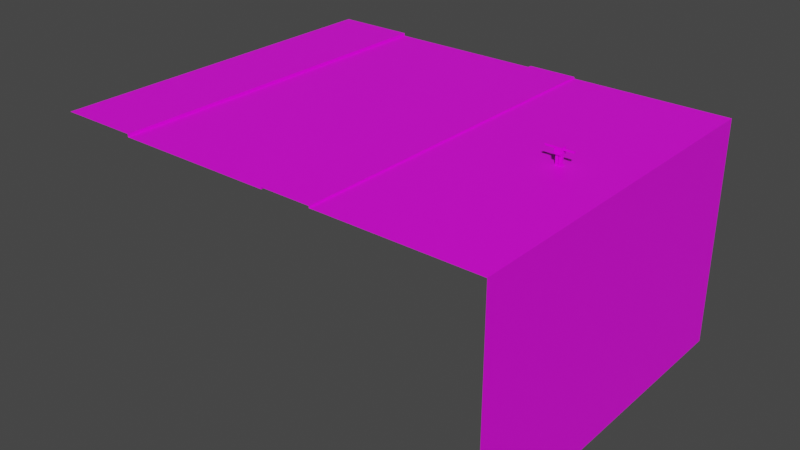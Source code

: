 # Source: model-scenario-ground-level0-road-end.blend  (saved by Blender 3.1.7; exported with 4.5.12 LTS)
import bpy
from mathutils import Matrix  # noqa: F401  (used for matrix-valued properties, if any)

bpy.ops.wm.read_factory_settings(use_empty=True)
scene = bpy.context.scene
scene.name = 'Scene'

# ---- collections
col_collection = bpy.data.collections.new('Collection'); scene.collection.children.link(col_collection)

# ---- images (referenced by path relative to the original .blend; pixels are not part of the script)
import os
ASSET_DIR = os.environ.get("B2B_ASSET_DIR", "")  # directory of the original .blend (textures are referenced by path, not embedded)
HERE = os.path.dirname(os.path.abspath(__file__))  # packed textures are extracted next to this script under _unpacked/

def load_image(name, relpath, width, height, colorspace="sRGB"):
    """Load a texture the original file referenced (path relative to the .blend, or extracted next to this script)."""
    p = next((c for c in (os.path.join(HERE, relpath), os.path.join(ASSET_DIR, relpath)) if relpath and os.path.exists(c)), "")
    if p:
        img = bpy.data.images.load(p, check_existing=True)
        img.name = name
    else:  # same state as the original file: an image datablock whose file is absent (Cycles renders it pink)
        img = bpy.data.images.new(name, width, height)
        img.source = "FILE"
        img.filepath = "//" + (relpath or name)
    img.colorspace_settings.name = colorspace
    return img
img_untitled = load_image('Untitled', '', 1024, 1024, 'sRGB')
img_texture_character_playable_cubeman_tga = load_image('texture-character-playable-cubeman.tga', 'texture-character-playable-cubeman.tga', 1024, 1024, 'sRGB')

# ---- materials (node trees are filled in below, after node groups)
mat_material_road = bpy.data.materials.new('material_road')
mat_material_road.use_transparent_shadow = False
mat_material_character_playable_cubeman = bpy.data.materials.new('material_character_playable_cubeman')
mat_material_character_playable_cubeman.alpha_threshold = 0.0
mat_material_character_playable_cubeman.use_transparent_shadow = False
mat_material_character_playable_cubeman.line_color = (0.0, 0.0, 0.0, 1.0)

# ---- material node trees
mat_material_road.use_nodes = True; mat_material_road.node_tree.nodes.clear()
_N = mat_material_road.node_tree.nodes; _L = mat_material_road.node_tree.links
n0 = _N.new('ShaderNodeBsdfPrincipled'); n0.name = 'Principled BSDF'; n0.location = (10, 300)
n0.distribution = 'GGX'
n0.subsurface_method = 'RANDOM_WALK_SKIN'
n0.inputs[3].default_value = 1.45
n0.inputs[27].default_value = (0.0, 0.0, 0.0, 1.0)
n0.inputs[28].default_value = 1.0
n1 = _N.new('ShaderNodeOutputMaterial'); n1.name = 'Material Output'; n1.location = (300, 300)
n2 = _N.new('ShaderNodeTexImage'); n2.name = 'Image Texture'; n2.location = (-280, 280)
n2.image = img_untitled
_L.new(n0.outputs[0], n1.inputs[0])
_L.new(n2.outputs[0], n0.inputs[0])
n1.is_active_output = True
mat_material_character_playable_cubeman.use_nodes = True; mat_material_character_playable_cubeman.node_tree.nodes.clear()
_N = mat_material_character_playable_cubeman.node_tree.nodes; _L = mat_material_character_playable_cubeman.node_tree.links
n0 = _N.new('ShaderNodeOutputMaterial'); n0.name = 'Material Output'; n0.location = (300, 300)
n1 = _N.new('ShaderNodeBsdfPrincipled'); n1.name = 'Principled BSDF'; n1.location = (10, 300)
n1.distribution = 'GGX'
n1.subsurface_method = 'RANDOM_WALK_SKIN'
n1.inputs[2].default_value = 0.4
n1.inputs[3].default_value = 1.45
n1.inputs[27].default_value = (0.0, 0.0, 0.0, 1.0)
n1.inputs[28].default_value = 1.0
n2 = _N.new('ShaderNodeTexImage'); n2.name = 'Image Texture'; n2.location = (-280, 280)
n2.image = img_texture_character_playable_cubeman_tga
_L.new(n1.outputs[0], n0.inputs[0])
_L.new(n2.outputs[0], n1.inputs[0])
n0.is_active_output = True

# ---- world
world_world = bpy.data.worlds.new('World'); scene.world = world_world
world_world.use_nodes = True; world_world.node_tree.nodes.clear()
_N = world_world.node_tree.nodes; _L = world_world.node_tree.links
n0 = _N.new('ShaderNodeOutputWorld'); n0.name = 'World Output'; n0.location = (300, 300)
n1 = _N.new('ShaderNodeBackground'); n1.name = 'Background'; n1.location = (10, 300)
n1.inputs[0].default_value = (0.05088, 0.05088, 0.05088, 1.0)
_L.new(n1.outputs[0], n0.inputs[0])
n0.is_active_output = True
world_world.color = (0.05088, 0.05088, 0.05088)
world_world.use_sun_shadow = False
world_world.sun_shadow_jitter_overblur = 0.0

# ---- meshes
me_cube_001 = bpy.data.meshes.new('Cube.001')
me_cube_001.from_pydata([(-27.02, -15.92, 1.13), (-27.02, 15.89, 1.13), (5.38, -15.92, -19.0), (5.38, -15.92, 1.13), (5.38, 15.89, -19.0), (5.38, 15.89, 1.13), (-13.0, 15.89, 1.13), (-8.642, 15.89, 1.13), (-8.642, -15.92, 1.13), (-13.0, -15.92, 1.13), (-13.0, 15.89, 1.28), (-8.642, 15.89, 1.28), (-8.642, -15.92, 1.28), (-13.0, -15.92, 1.28), (-27.02, -15.92, 1.38), (-27.02, 15.89, 1.38), (-34.01, -15.92, 1.38), (-34.01, 15.89, 1.38), (-34.01, 15.89, -19.0)], [], [(4, 5, 3, 2), (6, 1, 0, 9), (5, 7, 8, 3), (11, 10, 13, 12), (8, 7, 11, 12), (6, 9, 13, 10), (14, 15, 17, 16), (0, 1, 15, 14), (5, 4, 18, 17, 15, 1, 6, 10, 11, 7)])
_uv = me_cube_001.uv_layers.new(name='UVMap')
_uv.uv.foreach_set('vector', [0.5271, 0.2605, 0.5271, 0.006211, 0.006211, 0.006211, 0.006211, 0.2605, 0.2605, 0.2729, 0.006211, 0.2729, 0.006211, 0.7938, 0.2605, 0.7938, 0.7938, 0.5271, 0.7938, 0.2729, 0.2729, 0.2729, 0.2729, 0.5271, 0.9938, 0.2729, 0.9395, 0.2729, 0.9395, 0.7938, 0.9938, 0.7938, 0.006211, 0.9938, 0.5271, 0.9938, 0.5271, 0.9395, 0.006211, 0.9395, 0.8605, 0.7938, 0.8605, 0.2729, 0.8062, 0.2729, 0.8062, 0.7938, 0.006211, 0.9271, 0.5271, 0.9271, 0.5271, 0.8062, 0.006211, 0.8062, 0.9271, 0.7938, 0.9271, 0.2729, 0.8729, 0.2729, 0.8729, 0.7938, 0.2792, 0.5396, 0.7938, 0.5395, 0.7938, 0.7938, 0.2729, 0.7938, 0.2729, 0.7487, 0.2793, 0.7487, 0.2793, 0.6582, 0.2754, 0.6582, 0.2754, 0.6301, 0.2793, 0.6301])
me_cube_001.materials.append(mat_material_road)
me_cube_001.use_remesh_fix_poles = True
me_cube_001.use_remesh_preserve_attributes = False
me_cube_001.update()
me_cube_002 = bpy.data.meshes.new('Cube.002')
me_cube_002.from_pydata([(0.2906, 0.2906, 1.482), (0.2906, 0.2906, 0.9004), (0.2906, -0.2906, 1.482), (0.2906, -0.2906, 0.9004), (-0.2906, 0.2906, 1.482), (-0.2906, 0.2906, 0.9004), (-0.2906, -0.2906, 1.482), (-0.2906, -0.2906, 0.9004), (0.2906, 0.2906, 1.078), (0.2906, 0.2906, 1.018), (-0.2906, -0.2906, 1.018), (-0.2906, -0.2906, 1.078), (0.2906, -0.2906, 1.078), (0.2906, -0.2906, 1.018), (-0.2906, 0.2906, 1.078), (-0.2906, 0.2906, 1.018), (0.3081, 0.2906, 1.078), (0.3081, 0.2906, 1.018), (0.3081, -0.2906, 1.078), (0.3081, -0.2906, 1.018), (-0.3081, -0.2906, 1.018), (-0.3081, -0.2906, 1.078), (-0.3081, 0.2906, 1.078), (-0.3081, 0.2906, 1.018), (0.2906, 0.3081, 1.078), (0.2906, 0.3081, 1.018), (-0.2906, 0.3081, 1.078), (-0.2906, 0.3081, 1.018), (0.3081, 0.3081, 1.078), (0.3081, 0.3081, 1.018), (-0.3081, 0.3081, 1.078), (-0.3081, 0.3081, 1.018), (-0.2906, -0.3081, 1.018), (-0.2906, -0.3081, 1.078), (0.2906, -0.3081, 1.078), (0.2906, -0.3081, 1.018), (0.3081, -0.3081, 1.078), (0.3081, -0.3081, 1.018), (-0.3081, -0.3081, 1.018), (-0.3081, -0.3081, 1.078), (-0.1138, 0.02919, 0.1756), (-0.1138, 0.02919, 0.8932), (-0.1138, 0.2567, 0.1756), (-0.1138, 0.2567, 0.8932), (0.1138, 0.02919, 0.1756), (0.1138, 0.02919, 0.8932), (0.1138, 0.2567, 0.1756), (0.1138, 0.2567, 0.8932), (-0.1138, 0.02919, 0.4704), (-0.1138, 0.02919, 0.6057), (-0.1138, 0.2567, 0.6057), (-0.1138, 0.2567, 0.4704), (0.1138, 0.2567, 0.6057), (0.1138, 0.2567, 0.4704), (0.1138, 0.02919, 0.6057), (0.1138, 0.02919, 0.4704), (0.1138, 0.2567, 0.5381), (0.1138, 0.02919, 0.5381), (-0.127, 0.02911, 0.0009494), (-0.127, 0.02911, 0.1662), (-0.127, 0.2553, 0.0009494), (-0.127, 0.2553, 0.1662), (0.2915, 0.02911, 0.0009494), (0.2915, 0.02911, 0.1172), (0.2915, 0.2553, 0.0009494), (0.2915, 0.2553, 0.1172), (0.1169, 0.2553, 0.0009494), (0.1169, 0.2553, 0.1662), (0.1169, 0.02911, 0.0009494), (0.1169, 0.02911, 0.1662), (-0.1138, -0.2565, 0.1756), (-0.1138, -0.2565, 0.8932), (-0.1138, -0.02901, 0.1756), (-0.1138, -0.02901, 0.8932), (0.1138, -0.2565, 0.1756), (0.1138, -0.2565, 0.8932), (0.1138, -0.02901, 0.1756), (0.1138, -0.02901, 0.8932), (-0.1138, -0.2565, 0.4704), (-0.1138, -0.2565, 0.6057), (-0.1138, -0.02901, 0.6057), (-0.1138, -0.02901, 0.4704), (0.1138, -0.02901, 0.6057), (0.1138, -0.02901, 0.4704), (0.1138, -0.2565, 0.6057), (0.1138, -0.2565, 0.4704), (0.1138, -0.02901, 0.5381), (0.1138, -0.2565, 0.5381), (-0.127, -0.2566, 0.0009494), (-0.127, -0.2566, 0.1662), (-0.127, -0.03047, 0.0009494), (-0.127, -0.03047, 0.1662), (0.2915, -0.2566, 0.0009494), (0.2915, -0.2566, 0.1172), (0.2915, -0.03047, 0.0009494), (0.2915, -0.03047, 0.1172), (0.1169, -0.03047, 0.0009494), (0.1169, -0.03047, 0.1662), (0.1169, -0.2566, 0.0009494), (0.1169, -0.2566, 0.1662), (-0.08728, 1.032, 1.25), (-0.08728, 0.33, 1.25), (-0.08728, 1.032, 1.399), (-0.08728, 0.33, 1.399), (0.08728, 1.032, 1.25), (0.08728, 0.33, 1.25), (0.08728, 1.032, 1.399), (0.08728, 0.33, 1.399), (-0.08728, 0.6923, 1.25), (-0.08728, 0.5923, 1.25), (-0.08728, 0.5923, 1.399), (-0.08728, 0.6923, 1.399), (0.08728, 0.5923, 1.399), (0.08728, 0.6923, 1.399), (0.08728, 0.5923, 1.25), (0.08728, 0.6923, 1.25), (-0.08728, 0.6423, 1.399), (-0.08728, 0.6423, 1.25), (-0.09249, 1.195, 1.245), (-0.09249, 1.036, 1.245), (-0.09249, 1.195, 1.404), (-0.09249, 1.036, 1.404), (0.09249, 1.195, 1.245), (0.09249, 1.036, 1.245), (0.09249, 1.195, 1.404), (0.09249, 1.036, 1.404), (-0.08728, -1.032, 1.399), (-0.08728, -0.33, 1.399), (-0.08728, -1.032, 1.249), (-0.08728, -0.33, 1.249), (0.08728, -1.032, 1.399), (0.08728, -0.33, 1.399), (0.08728, -1.032, 1.249), (0.08728, -0.33, 1.249), (-0.08728, -0.6923, 1.399), (-0.08728, -0.5923, 1.399), (-0.08728, -0.5923, 1.249), (-0.08728, -0.6923, 1.249), (0.08728, -0.5923, 1.249), (0.08728, -0.6923, 1.249), (0.08728, -0.5923, 1.399), (0.08728, -0.6923, 1.399), (-0.08728, -0.6423, 1.249), (-0.08728, -0.6423, 1.399), (-0.09249, -1.195, 1.404), (-0.09249, -1.036, 1.404), (-0.09249, -1.195, 1.245), (-0.09249, -1.036, 1.245), (0.09249, -1.195, 1.404), (0.09249, -1.036, 1.404), (0.09249, -1.195, 1.245), (0.09249, -1.036, 1.245)], [], [(0, 4, 6, 2), (12, 2, 6, 11), (11, 6, 4, 14), (5, 1, 3, 7), (8, 0, 2, 12), (14, 4, 0, 8), (5, 15, 9, 1), (8, 16, 28, 24), (1, 9, 13, 3), (11, 21, 39, 33), (7, 10, 15, 5), (15, 23, 31, 27), (3, 13, 10, 7), (18, 12, 34, 36), (17, 16, 18, 19), (9, 15, 27, 25), (13, 9, 17, 19), (8, 12, 18, 16), (20, 21, 22, 23), (10, 13, 35, 32), (15, 10, 20, 23), (11, 14, 22, 21), (27, 26, 24, 25), (26, 27, 31, 30), (25, 24, 28, 29), (14, 8, 24, 26), (22, 14, 26, 30), (16, 17, 29, 28), (23, 22, 30, 31), (17, 9, 25, 29), (34, 35, 37, 36), (35, 34, 33, 32), (32, 33, 39, 38), (19, 18, 36, 37), (12, 11, 33, 34), (21, 20, 38, 39), (20, 10, 32, 38), (13, 19, 37, 35), (49, 41, 43, 50), (50, 43, 47, 52), (52, 47, 45, 54), (54, 45, 41, 49), (42, 46, 44, 40), (47, 43, 41, 45), (44, 55, 48, 40), (55, 57, 54, 49, 48), (46, 53, 55, 44), (53, 56, 57, 55), (42, 51, 53, 46), (51, 50, 52, 56, 53), (40, 48, 51, 42), (48, 49, 50, 51), (58, 59, 61, 60), (57, 56, 52, 54), (66, 67, 65, 64), (64, 65, 63, 62), (68, 69, 59, 58), (66, 64, 62, 68), (67, 61, 59, 69), (65, 67, 69, 63), (60, 66, 68, 58), (62, 63, 69, 68), (60, 61, 67, 66), (79, 71, 73, 80), (80, 73, 77, 82), (82, 77, 75, 84), (84, 75, 71, 79), (72, 76, 74, 70), (77, 73, 71, 75), (74, 85, 78, 70), (85, 87, 84, 79, 78), (76, 83, 85, 74), (83, 86, 87, 85), (72, 81, 83, 76), (81, 80, 82, 86, 83), (70, 78, 81, 72), (78, 79, 80, 81), (88, 89, 91, 90), (87, 86, 82, 84), (96, 97, 95, 94), (94, 95, 93, 92), (98, 99, 89, 88), (96, 94, 92, 98), (97, 91, 89, 99), (95, 97, 99, 93), (90, 96, 98, 88), (92, 93, 99, 98), (90, 91, 97, 96), (109, 101, 103, 110), (110, 103, 107, 112), (112, 107, 105, 114), (114, 105, 101, 109), (102, 106, 104, 100), (107, 103, 101, 105), (104, 115, 108, 100), (115, 114, 109, 117, 108), (106, 113, 115, 104), (113, 112, 114, 115), (102, 111, 113, 106), (111, 116, 110, 112, 113), (100, 108, 111, 102), (108, 117, 116, 111), (118, 119, 121, 120), (116, 117, 109, 110), (120, 121, 125, 124), (124, 125, 123, 122), (122, 123, 119, 118), (120, 124, 122, 118), (125, 121, 119, 123), (135, 127, 129, 136), (136, 129, 133, 138), (138, 133, 131, 140), (140, 131, 127, 135), (128, 132, 130, 126), (133, 129, 127, 131), (130, 141, 134, 126), (141, 140, 135, 143, 134), (132, 139, 141, 130), (139, 138, 140, 141), (128, 137, 139, 132), (137, 142, 136, 138, 139), (126, 134, 137, 128), (134, 143, 142, 137), (144, 145, 147, 146), (142, 143, 135, 136), (146, 147, 151, 150), (150, 151, 149, 148), (148, 149, 145, 144), (146, 150, 148, 144), (151, 147, 145, 149)])
_uv = me_cube_002.uv_layers.new(name='UVMap')
_uv.uv.foreach_set('vector', [0.03194, 0.6515, 0.141, 0.6515, 0.141, 0.7625, 0.03194, 0.7625, 0.3013, 0.7625, 0.2255, 0.7625, 0.2255, 0.6515, 0.3013, 0.6515, 0.2211, 0.6471, 0.1454, 0.6471, 0.1454, 0.5361, 0.2211, 0.5361, 0.03194, 0.5361, 0.141, 0.5361, 0.141, 0.6471, 0.03194, 0.6471, 0.2211, 0.7625, 0.1454, 0.7625, 0.1454, 0.6515, 0.2211, 0.6515, 0.3013, 0.6471, 0.2255, 0.6471, 0.2255, 0.5361, 0.3013, 0.5361, 0.4589, 0.6471, 0.4368, 0.6471, 0.4368, 0.5361, 0.4589, 0.5361, 0.04553, 0.2538, 0.03682, 0.2538, 0.03682, 0.2477, 0.04553, 0.2477, 0.4754, 0.7886, 0.4533, 0.7886, 0.4533, 0.6776, 0.4754, 0.6776, 0.3358, 0.4583, 0.3445, 0.4583, 0.3445, 0.4644, 0.3358, 0.4644, 0.4721, 0.927, 0.45, 0.927, 0.45, 0.816, 0.4721, 0.816, 0.04553, 0.03569, 0.03682, 0.03569, 0.03682, 0.02955, 0.04553, 0.02955, 0.449, 0.7886, 0.4269, 0.7886, 0.4269, 0.6776, 0.449, 0.6776, 0.03682, 0.4583, 0.04553, 0.4583, 0.04553, 0.4644, 0.03682, 0.4644, 0.4717, 0.2401, 0.4419, 0.2401, 0.4419, 0.03569, 0.4717, 0.03569, 0.3358, 0.03569, 0.04553, 0.03569, 0.04553, 0.02955, 0.3358, 0.02955, 0.3358, 0.2401, 0.3358, 0.03569, 0.3445, 0.03569, 0.3445, 0.2401, 0.04553, 0.2538, 0.04553, 0.4583, 0.03682, 0.4583, 0.03682, 0.2538, 0.3763, 0.2401, 0.3465, 0.2401, 0.3465, 0.03569, 0.3763, 0.03569, 0.04553, 0.2401, 0.3358, 0.2401, 0.3358, 0.2463, 0.04553, 0.2463, 0.04553, 0.03569, 0.04553, 0.2401, 0.03682, 0.2401, 0.03682, 0.03569, 0.3358, 0.4583, 0.3358, 0.2538, 0.3445, 0.2538, 0.3445, 0.4583, 0.4081, 0.2401, 0.3783, 0.2401, 0.3783, 0.03569, 0.4081, 0.03569, 0.3783, 0.2401, 0.4081, 0.2401, 0.4081, 0.2463, 0.3783, 0.2463, 0.4081, 0.03569, 0.3783, 0.03569, 0.3783, 0.02955, 0.4081, 0.02955, 0.3358, 0.2538, 0.04553, 0.2538, 0.04553, 0.2477, 0.3358, 0.2477, 0.3445, 0.2538, 0.3358, 0.2538, 0.3358, 0.2477, 0.3445, 0.2477, 0.4419, 0.2401, 0.4717, 0.2401, 0.4717, 0.2463, 0.4419, 0.2463, 0.3763, 0.03569, 0.3465, 0.03569, 0.3465, 0.02955, 0.3763, 0.02955, 0.3445, 0.03569, 0.3358, 0.03569, 0.3358, 0.02955, 0.3445, 0.02955, 0.4101, 0.2401, 0.4399, 0.2401, 0.4399, 0.2463, 0.4101, 0.2463, 0.4399, 0.2401, 0.4101, 0.2401, 0.4101, 0.03569, 0.4399, 0.03569, 0.4399, 0.03569, 0.4101, 0.03569, 0.4101, 0.02955, 0.4399, 0.02955, 0.4717, 0.03569, 0.4419, 0.03569, 0.4419, 0.02955, 0.4717, 0.02955, 0.04553, 0.4583, 0.3358, 0.4583, 0.3358, 0.4644, 0.04553, 0.4644, 0.3465, 0.2401, 0.3763, 0.2401, 0.3763, 0.2463, 0.3465, 0.2463, 0.03682, 0.2401, 0.04553, 0.2401, 0.04553, 0.2463, 0.03682, 0.2463, 0.3358, 0.2401, 0.3445, 0.2401, 0.3445, 0.2463, 0.3358, 0.2463, 0.1217, 0.8491, 0.1217, 0.904, 0.07899, 0.904, 0.07899, 0.8491, 0.1687, 0.8491, 0.1687, 0.904, 0.126, 0.904, 0.126, 0.8491, 0.3483, 0.6182, 0.3483, 0.6731, 0.3056, 0.6731, 0.3056, 0.6182, 0.3954, 0.6182, 0.3954, 0.6731, 0.3527, 0.6731, 0.3527, 0.6182, 0.1731, 0.9085, 0.2158, 0.9085, 0.2158, 0.9519, 0.1731, 0.9519, 0.07899, 0.9085, 0.1217, 0.9085, 0.1217, 0.9519, 0.07899, 0.9519, 0.3954, 0.5361, 0.3954, 0.5924, 0.3527, 0.5924, 0.3527, 0.5361, 0.3954, 0.5924, 0.3954, 0.6053, 0.3954, 0.6182, 0.3527, 0.6182, 0.3527, 0.5924, 0.3483, 0.5361, 0.3483, 0.5924, 0.3056, 0.5924, 0.3056, 0.5361, 0.3483, 0.5924, 0.3483, 0.6053, 0.3056, 0.6053, 0.3056, 0.5924, 0.1687, 0.767, 0.1687, 0.8233, 0.126, 0.8233, 0.126, 0.767, 0.1687, 0.8233, 0.1687, 0.8491, 0.126, 0.8491, 0.126, 0.8362, 0.126, 0.8233, 0.1217, 0.767, 0.1217, 0.8233, 0.07899, 0.8233, 0.07899, 0.767, 0.1217, 0.8233, 0.1217, 0.8491, 0.07899, 0.8491, 0.07899, 0.8233, 0.98, 0.2505, 0.9072, 0.2505, 0.9072, 0.1389, 0.98, 0.1389, 0.3056, 0.6053, 0.3483, 0.6053, 0.3483, 0.6182, 0.3056, 0.6182, 0.5976, 0.3214, 0.5248, 0.3214, 0.5464, 0.2352, 0.5976, 0.2352, 0.9584, 0.365, 0.9072, 0.365, 0.9072, 0.2534, 0.9584, 0.2534, 0.9046, 0.3541, 0.8317, 0.3541, 0.8317, 0.2338, 0.9046, 0.2338, 0.7294, 0.32, 0.7294, 0.2338, 0.8291, 0.2338, 0.8291, 0.32, 0.6244, 0.113, 0.6244, 0.2322, 0.5248, 0.2322, 0.5248, 0.113, 0.6244, 0.02433, 0.6244, 0.113, 0.5248, 0.113, 0.5248, 0.02433, 0.7294, 0.4403, 0.7294, 0.32, 0.8291, 0.32, 0.8291, 0.4403, 0.9046, 0.4403, 0.8533, 0.4403, 0.8317, 0.3541, 0.9046, 0.3541, 0.5976, 0.4417, 0.5248, 0.4417, 0.5248, 0.3214, 0.5976, 0.3214, 0.3483, 0.7597, 0.3483, 0.8146, 0.3056, 0.8146, 0.3056, 0.7597, 0.2628, 0.8491, 0.2628, 0.904, 0.2201, 0.904, 0.2201, 0.8491, 0.07463, 0.8491, 0.07463, 0.904, 0.03194, 0.904, 0.03194, 0.8491, 0.2158, 0.8491, 0.2158, 0.904, 0.1731, 0.904, 0.1731, 0.8491, 0.03194, 0.9085, 0.07463, 0.9085, 0.07463, 0.9519, 0.03194, 0.9519, 0.126, 0.9085, 0.1687, 0.9085, 0.1687, 0.9519, 0.126, 0.9519, 0.2158, 0.767, 0.2158, 0.8233, 0.1731, 0.8233, 0.1731, 0.767, 0.2158, 0.8233, 0.2158, 0.8362, 0.2158, 0.8491, 0.1731, 0.8491, 0.1731, 0.8233, 0.07463, 0.767, 0.07463, 0.8233, 0.03194, 0.8233, 0.03194, 0.767, 0.07463, 0.8233, 0.07463, 0.8362, 0.03194, 0.8362, 0.03194, 0.8233, 0.2628, 0.767, 0.2628, 0.8233, 0.2201, 0.8233, 0.2201, 0.767, 0.2628, 0.8233, 0.2628, 0.8491, 0.2201, 0.8491, 0.2201, 0.8362, 0.2201, 0.8233, 0.3483, 0.6776, 0.3483, 0.7339, 0.3056, 0.7339, 0.3056, 0.6776, 0.3483, 0.7339, 0.3483, 0.7597, 0.3056, 0.7597, 0.3056, 0.7339, 0.98, 0.1359, 0.9072, 0.1359, 0.9072, 0.02433, 0.98, 0.02433, 0.03194, 0.8362, 0.07463, 0.8362, 0.07463, 0.8491, 0.03194, 0.8491, 0.6731, 0.3214, 0.6003, 0.3214, 0.6219, 0.2352, 0.6731, 0.2352, 0.9584, 0.4796, 0.9072, 0.4796, 0.9072, 0.368, 0.9584, 0.368, 0.9046, 0.1447, 0.8317, 0.1447, 0.8317, 0.02433, 0.9046, 0.02433, 0.7294, 0.1105, 0.7294, 0.02433, 0.8291, 0.02433, 0.8291, 0.1105, 0.6271, 0.1435, 0.6271, 0.02433, 0.7268, 0.02433, 0.7268, 0.1435, 0.6271, 0.2322, 0.6271, 0.1435, 0.7268, 0.1435, 0.7268, 0.2322, 0.7294, 0.2308, 0.7294, 0.1105, 0.8291, 0.1105, 0.8291, 0.2308, 0.9046, 0.2308, 0.8533, 0.2308, 0.8317, 0.1447, 0.9046, 0.1447, 0.6731, 0.4417, 0.6003, 0.4417, 0.6003, 0.3214, 0.6731, 0.3214, 0.3337, 0.9029, 0.3337, 0.953, 0.3056, 0.953, 0.3056, 0.9029, 0.3854, 0.7614, 0.3854, 0.8115, 0.3527, 0.8115, 0.3527, 0.7614, 0.4456, 0.8999, 0.4456, 0.95, 0.4175, 0.95, 0.4175, 0.8999, 0.2999, 0.8509, 0.2999, 0.901, 0.2672, 0.901, 0.2672, 0.8509, 0.2953, 0.9054, 0.2953, 0.9387, 0.2672, 0.9387, 0.2672, 0.9054, 0.2482, 0.9462, 0.2482, 0.9796, 0.2201, 0.9796, 0.2201, 0.9462, 0.2999, 0.767, 0.2999, 0.8318, 0.2672, 0.8318, 0.2672, 0.767, 0.2999, 0.8318, 0.2999, 0.8509, 0.2672, 0.8509, 0.2672, 0.8413, 0.2672, 0.8318, 0.4456, 0.816, 0.4456, 0.8808, 0.4175, 0.8808, 0.4175, 0.816, 0.4456, 0.8808, 0.4456, 0.8999, 0.4175, 0.8999, 0.4175, 0.8808, 0.3854, 0.6776, 0.3854, 0.7423, 0.3527, 0.7423, 0.3527, 0.6776, 0.3854, 0.7423, 0.3854, 0.7519, 0.3854, 0.7614, 0.3527, 0.7614, 0.3527, 0.7423, 0.3337, 0.819, 0.3337, 0.8838, 0.3056, 0.8838, 0.3056, 0.819, 0.3337, 0.8838, 0.3337, 0.8934, 0.3056, 0.8934, 0.3056, 0.8838, 0.9499, 0.7795, 0.9499, 0.8904, 0.8535, 0.8904, 0.8535, 0.7795, 0.3056, 0.8934, 0.3337, 0.8934, 0.3337, 0.9029, 0.3056, 0.9029, 0.8511, 0.6812, 0.7547, 0.6812, 0.7547, 0.5521, 0.8511, 0.5521, 0.9499, 0.6658, 0.9499, 0.7767, 0.8535, 0.7767, 0.8535, 0.6658, 0.7522, 0.9449, 0.6559, 0.9449, 0.6559, 0.8159, 0.7522, 0.8159, 0.6534, 0.684, 0.6534, 0.8131, 0.5571, 0.8131, 0.5571, 0.684, 0.7522, 0.5521, 0.7522, 0.6812, 0.6559, 0.6812, 0.6559, 0.5521, 0.4132, 0.8999, 0.4132, 0.95, 0.3851, 0.95, 0.3851, 0.8999, 0.4325, 0.62, 0.4325, 0.6701, 0.3997, 0.6701, 0.3997, 0.62, 0.3807, 0.8999, 0.3807, 0.95, 0.3527, 0.95, 0.3527, 0.8999, 0.4225, 0.7614, 0.4225, 0.8115, 0.3898, 0.8115, 0.3898, 0.7614, 0.2482, 0.9085, 0.2482, 0.9418, 0.2201, 0.9418, 0.2201, 0.9085, 0.2953, 0.9432, 0.2953, 0.9765, 0.2672, 0.9765, 0.2672, 0.9432, 0.4225, 0.6776, 0.4225, 0.7423, 0.3898, 0.7423, 0.3898, 0.6776, 0.4225, 0.7423, 0.4225, 0.7614, 0.3898, 0.7614, 0.3898, 0.7519, 0.3898, 0.7423, 0.3807, 0.816, 0.3807, 0.8808, 0.3527, 0.8808, 0.3527, 0.816, 0.3807, 0.8808, 0.3807, 0.8999, 0.3527, 0.8999, 0.3527, 0.8808, 0.4325, 0.5361, 0.4325, 0.6009, 0.3997, 0.6009, 0.3997, 0.5361, 0.4325, 0.6009, 0.4325, 0.6104, 0.4325, 0.62, 0.3997, 0.62, 0.3997, 0.6009, 0.4132, 0.816, 0.4132, 0.8808, 0.3851, 0.8808, 0.3851, 0.816, 0.4132, 0.8808, 0.4132, 0.8903, 0.3851, 0.8903, 0.3851, 0.8808, 0.9499, 0.5521, 0.9499, 0.663, 0.8535, 0.663, 0.8535, 0.5521, 0.3851, 0.8903, 0.4132, 0.8903, 0.4132, 0.8999, 0.3851, 0.8999, 0.6534, 0.9449, 0.5571, 0.9449, 0.5571, 0.8159, 0.6534, 0.8159, 0.8511, 0.8159, 0.8511, 0.9268, 0.7547, 0.9268, 0.7547, 0.8159, 0.8511, 0.8131, 0.7547, 0.8131, 0.7547, 0.684, 0.8511, 0.684, 0.7522, 0.684, 0.7522, 0.8131, 0.6559, 0.8131, 0.6559, 0.684, 0.6534, 0.5521, 0.6534, 0.6812, 0.5571, 0.6812, 0.5571, 0.5521])
me_cube_002.materials.append(mat_material_character_playable_cubeman)
me_cube_002.use_remesh_preserve_volume = False
me_cube_002.use_remesh_preserve_attributes = False
me_cube_002.use_mirror_vertex_groups = False
me_cube_002.update()

# ---- objects
ob_mesh = bpy.data.objects.new('mesh', me_cube_001)
ob_cubeman = bpy.data.objects.new('cubeman', me_cube_002)

# ---- transforms, parenting, visibility, modifiers, constraints
ob_mesh.location = (0.0, 0.0, 0.0)
ob_cubeman.location = (0.0, 0.0, 1.114)
ob_cubeman.rotation_euler = (0.0, -0.0, 1.571)
ob_cubeman.lock_rotations_4d = False
ob_cubeman.empty_display_type = 'ARROWS'
ob_cubeman.lineart.crease_threshold = 0.0
_vg = ob_cubeman.vertex_groups.new(name='root')
_vg = ob_cubeman.vertex_groups.new(name='spine1')
_vg.add([0, 1, 2, 3, 4, 5, 6, 7, 8, 9, 10, 11, 12, 13, 14, 15, 16, 17, 18, 19, 20, 21, 22, 23, 24, 25, 26, 27, 28, 29, 30, 31, 32, 33, 34, 35, 36, 37, 38, 39], 1.0, 'REPLACE')
_vg = ob_cubeman.vertex_groups.new(name='spine2')
_vg = ob_cubeman.vertex_groups.new(name='neck')
_vg = ob_cubeman.vertex_groups.new(name='head')
_vg = ob_cubeman.vertex_groups.new(name='bicep.R')
_vg.add([127, 129, 131, 133, 135, 136, 138, 140], 1.0, 'REPLACE')
_vg = ob_cubeman.vertex_groups.new(name='elbow.R')
_vg.add([134, 135, 136, 137, 138, 139, 140, 141, 142, 143], 1.0, 'REPLACE')
_vg = ob_cubeman.vertex_groups.new(name='forearm.R')
_vg.add([126, 128, 130, 132, 134, 137, 139, 141], 1.0, 'REPLACE')
_vg = ob_cubeman.vertex_groups.new(name='hand.R')
_vg.add([144, 145, 146, 147, 148, 149, 150, 151], 1.0, 'REPLACE')
_vg = ob_cubeman.vertex_groups.new(name='weapon.R')
_vg = ob_cubeman.vertex_groups.new(name='hip.R')
_vg.add([71, 73, 75, 77, 79, 80, 82, 84], 1.0, 'REPLACE')
_vg = ob_cubeman.vertex_groups.new(name='knee.R')
_vg.add([78, 79, 80, 81, 82, 83, 84, 85, 86, 87], 1.0, 'REPLACE')
_vg = ob_cubeman.vertex_groups.new(name='shin.R')
_vg.add([70, 72, 74, 76, 78, 81, 83, 85], 1.0, 'REPLACE')
_vg = ob_cubeman.vertex_groups.new(name='foot.R')
_vg.add([88, 89, 90, 91, 96, 97, 98, 99], 1.0, 'REPLACE')
_vg = ob_cubeman.vertex_groups.new(name='toe.R')
_vg.add([92, 93, 94, 95, 96, 97, 98, 99], 1.0, 'REPLACE')
_vg = ob_cubeman.vertex_groups.new(name='bicep.L')
_vg.add([101, 103, 105, 107, 109, 110, 112, 114], 1.0, 'REPLACE')
_vg = ob_cubeman.vertex_groups.new(name='elbow.L')
_vg.add([108, 109, 110, 111, 112, 113, 114, 115, 116, 117], 1.0, 'REPLACE')
_vg = ob_cubeman.vertex_groups.new(name='forearm.L')
_vg.add([100, 102, 104, 106, 108, 111, 113, 115], 1.0, 'REPLACE')
_vg = ob_cubeman.vertex_groups.new(name='hand.L')
_vg.add([118, 119, 120, 121, 122, 123, 124, 125], 1.0, 'REPLACE')
_vg = ob_cubeman.vertex_groups.new(name='weapon.L')
_vg = ob_cubeman.vertex_groups.new(name='hip.L')
_vg.add([41, 43, 45, 47, 49, 50, 52, 54], 1.0, 'REPLACE')
_vg = ob_cubeman.vertex_groups.new(name='knee.L')
_vg.add([48, 49, 50, 51, 52, 53, 54, 55, 56, 57], 1.0, 'REPLACE')
_vg = ob_cubeman.vertex_groups.new(name='shin.L')
_vg.add([40, 42, 44, 46, 48, 51, 53, 55], 1.0, 'REPLACE')
_vg = ob_cubeman.vertex_groups.new(name='foot.L')
_vg.add([58, 59, 60, 61, 66, 67, 68, 69], 1.0, 'REPLACE')
_vg = ob_cubeman.vertex_groups.new(name='toe.L')
_vg.add([62, 63, 64, 65, 66, 67, 68, 69], 1.0, 'REPLACE')
_m = ob_cubeman.modifiers.new('Armature', 'ARMATURE')

# ---- collection membership
col_collection.objects.link(ob_mesh)
col_collection.objects.link(ob_cubeman)

# ---- scene / render settings (as saved in the file)
scene.frame_start = 1; scene.frame_end = 250; scene.frame_set(1)
scene.render.engine = 'BLENDER_EEVEE_NEXT'
scene.render.fps = 25
scene.cycles.sampling_pattern = 'TABULATED_SOBOL'
scene.cycles.use_light_tree = False
scene.view_settings.view_transform = 'Filmic'
bpy.context.view_layer.update()

# ---- added for rendering (the .blend has no active camera and no usable light): camera, sun
cam_auto = bpy.data.cameras.new('AutoCamera')
cam_auto.lens = 50.0
cam_auto.sensor_width = 36.0
cam_auto.clip_end = 1000.0
ob_auto_camera = bpy.data.objects.new('AutoCamera', cam_auto)
scene.collection.objects.link(ob_auto_camera)
ob_auto_camera.location = (36.6093, -61.1214, 32.5357)
ob_auto_camera.rotation_euler = (1.09748, -7.21219e-08, 0.694738)
scene.camera = ob_auto_camera
light_auto_sun = bpy.data.lights.new('AutoSun', 'SUN')
light_auto_sun.energy = 3.0
light_auto_sun.angle = 0.0523599
ob_auto_sun = bpy.data.objects.new('AutoSun', light_auto_sun)
scene.collection.objects.link(ob_auto_sun)
ob_auto_sun.rotation_euler = (0.872665, 0.174533, 0.523599)
bpy.context.view_layer.update()
